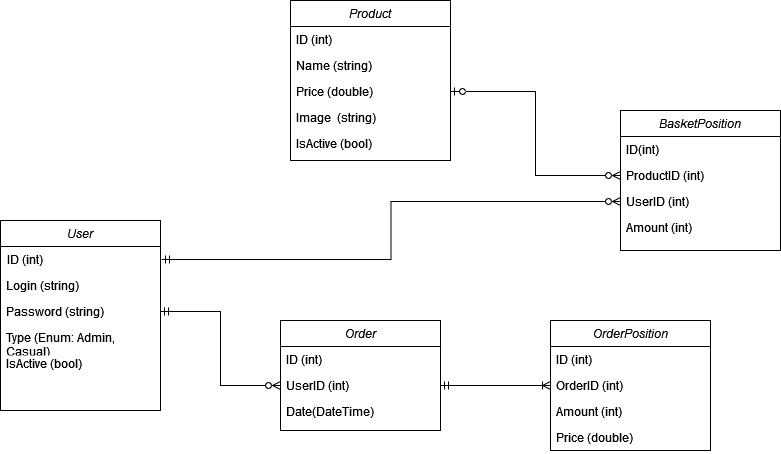

The diagram above was exported from draw.io. Its source (the exported page's mxGraphModel, read from the mxfile embedded in the PNG):
<mxGraphModel dx="1434" dy="902" grid="1" gridSize="10" guides="1" tooltips="1" connect="1" arrows="1" fold="1" page="1" pageScale="1" pageWidth="827" pageHeight="1169" math="0" shadow="0">
  <root>
    <mxCell id="WIyWlLk6GJQsqaUBKTNV-0" />
    <mxCell id="WIyWlLk6GJQsqaUBKTNV-1" parent="WIyWlLk6GJQsqaUBKTNV-0" />
    <mxCell id="v39wuVXVQbDsb_xVb2Cp-39" style="edgeStyle=orthogonalEdgeStyle;rounded=0;orthogonalLoop=1;jettySize=auto;html=1;entryX=0;entryY=0.5;entryDx=0;entryDy=0;endArrow=ERzeroToMany;endFill=0;startArrow=ERmandOne;startFill=0;" edge="1" parent="WIyWlLk6GJQsqaUBKTNV-1" source="v39wuVXVQbDsb_xVb2Cp-11" target="v39wuVXVQbDsb_xVb2Cp-25">
      <mxGeometry relative="1" as="geometry" />
    </mxCell>
    <mxCell id="v39wuVXVQbDsb_xVb2Cp-43" style="edgeStyle=orthogonalEdgeStyle;rounded=0;orthogonalLoop=1;jettySize=auto;html=1;entryX=0;entryY=0.5;entryDx=0;entryDy=0;startArrow=ERmandOne;startFill=0;endArrow=ERoneToMany;endFill=0;" edge="1" parent="WIyWlLk6GJQsqaUBKTNV-1" source="v39wuVXVQbDsb_xVb2Cp-25" target="v39wuVXVQbDsb_xVb2Cp-31">
      <mxGeometry relative="1" as="geometry" />
    </mxCell>
    <mxCell id="v39wuVXVQbDsb_xVb2Cp-55" style="edgeStyle=orthogonalEdgeStyle;rounded=0;orthogonalLoop=1;jettySize=auto;html=1;entryX=0;entryY=0.5;entryDx=0;entryDy=0;startArrow=ERzeroToOne;startFill=0;endArrow=ERzeroToMany;endFill=0;" edge="1" parent="WIyWlLk6GJQsqaUBKTNV-1" source="zkfFHV4jXpPFQw0GAbJ--3" target="v39wuVXVQbDsb_xVb2Cp-47">
      <mxGeometry relative="1" as="geometry" />
    </mxCell>
    <mxCell id="v39wuVXVQbDsb_xVb2Cp-58" style="edgeStyle=orthogonalEdgeStyle;rounded=0;orthogonalLoop=1;jettySize=auto;html=1;exitX=1;exitY=0.5;exitDx=0;exitDy=0;entryX=0;entryY=0.5;entryDx=0;entryDy=0;startArrow=ERmandOne;startFill=0;endArrow=ERzeroToMany;endFill=0;" edge="1" parent="WIyWlLk6GJQsqaUBKTNV-1" source="v39wuVXVQbDsb_xVb2Cp-9" target="v39wuVXVQbDsb_xVb2Cp-48">
      <mxGeometry relative="1" as="geometry" />
    </mxCell>
    <mxCell id="v39wuVXVQbDsb_xVb2Cp-8" value="User" style="swimlane;fontStyle=2;align=center;verticalAlign=top;childLayout=stackLayout;horizontal=1;startSize=26;horizontalStack=0;resizeParent=1;resizeLast=0;collapsible=1;marginBottom=0;rounded=0;shadow=0;strokeWidth=1;movable=1;resizable=1;rotatable=1;deletable=1;editable=1;locked=0;connectable=1;container=0;" vertex="1" parent="WIyWlLk6GJQsqaUBKTNV-1">
      <mxGeometry x="30" y="280" width="160" height="190" as="geometry">
        <mxRectangle x="230" y="140" width="160" height="26" as="alternateBounds" />
      </mxGeometry>
    </mxCell>
    <mxCell id="v39wuVXVQbDsb_xVb2Cp-9" value="ID (int)" style="text;align=left;verticalAlign=top;spacingLeft=4;spacingRight=4;overflow=hidden;rotatable=1;points=[[0,0.5],[1,0.5]];portConstraint=eastwest;movable=1;resizable=1;deletable=1;editable=1;locked=0;connectable=1;container=0;" vertex="1" parent="WIyWlLk6GJQsqaUBKTNV-1">
      <mxGeometry x="31" y="306" width="160" height="26" as="geometry" />
    </mxCell>
    <mxCell id="v39wuVXVQbDsb_xVb2Cp-10" value="Login (string)" style="text;align=left;verticalAlign=top;spacingLeft=4;spacingRight=4;overflow=hidden;rotatable=1;points=[[0,0.5],[1,0.5]];portConstraint=eastwest;rounded=0;shadow=0;html=0;movable=1;resizable=1;deletable=1;editable=1;locked=0;connectable=1;container=0;" vertex="1" parent="WIyWlLk6GJQsqaUBKTNV-1">
      <mxGeometry x="30" y="332" width="160" height="26" as="geometry" />
    </mxCell>
    <mxCell id="v39wuVXVQbDsb_xVb2Cp-11" value="Password (string)" style="text;align=left;verticalAlign=top;spacingLeft=4;spacingRight=4;overflow=hidden;rotatable=1;points=[[0,0.5],[1,0.5]];portConstraint=eastwest;rounded=0;shadow=0;html=0;movable=1;resizable=1;deletable=1;editable=1;locked=0;connectable=1;container=0;" vertex="1" parent="WIyWlLk6GJQsqaUBKTNV-1">
      <mxGeometry x="30" y="358" width="160" height="26" as="geometry" />
    </mxCell>
    <mxCell id="v39wuVXVQbDsb_xVb2Cp-12" value="Type (Enum: Admin,&#10;Casual)" style="text;align=left;verticalAlign=top;spacingLeft=4;spacingRight=4;overflow=hidden;rotatable=1;points=[[0,0.5],[1,0.5]];portConstraint=eastwest;rounded=0;shadow=0;html=0;movable=1;resizable=1;deletable=1;editable=1;locked=0;connectable=1;container=0;" vertex="1" parent="WIyWlLk6GJQsqaUBKTNV-1">
      <mxGeometry x="30" y="384" width="160" height="26" as="geometry" />
    </mxCell>
    <mxCell id="v39wuVXVQbDsb_xVb2Cp-13" value="IsActive (bool)" style="text;align=left;verticalAlign=top;spacingLeft=4;spacingRight=4;overflow=hidden;rotatable=1;points=[[0,0.5],[1,0.5]];portConstraint=eastwest;rounded=0;shadow=0;html=0;movable=1;resizable=1;deletable=1;editable=1;locked=0;connectable=1;container=0;" vertex="1" parent="WIyWlLk6GJQsqaUBKTNV-1">
      <mxGeometry x="30" y="410" width="160" height="26" as="geometry" />
    </mxCell>
    <mxCell id="v39wuVXVQbDsb_xVb2Cp-23" value="Order" style="swimlane;fontStyle=2;align=center;verticalAlign=top;childLayout=stackLayout;horizontal=1;startSize=26;horizontalStack=0;resizeParent=1;resizeLast=0;collapsible=1;marginBottom=0;rounded=0;shadow=0;strokeWidth=1;container=0;" vertex="1" parent="WIyWlLk6GJQsqaUBKTNV-1">
      <mxGeometry x="310" y="380" width="160" height="110" as="geometry">
        <mxRectangle x="230" y="140" width="160" height="26" as="alternateBounds" />
      </mxGeometry>
    </mxCell>
    <mxCell id="v39wuVXVQbDsb_xVb2Cp-24" value="ID (int) " style="text;align=left;verticalAlign=top;spacingLeft=4;spacingRight=4;overflow=hidden;rotatable=0;points=[[0,0.5],[1,0.5]];portConstraint=eastwest;container=0;" vertex="1" parent="WIyWlLk6GJQsqaUBKTNV-1">
      <mxGeometry x="310" y="406" width="160" height="26" as="geometry" />
    </mxCell>
    <mxCell id="v39wuVXVQbDsb_xVb2Cp-25" value="UserID (int)" style="text;align=left;verticalAlign=top;spacingLeft=4;spacingRight=4;overflow=hidden;rotatable=0;points=[[0,0.5],[1,0.5]];portConstraint=eastwest;rounded=0;shadow=0;html=0;container=0;" vertex="1" parent="WIyWlLk6GJQsqaUBKTNV-1">
      <mxGeometry x="310" y="432" width="160" height="26" as="geometry" />
    </mxCell>
    <mxCell id="v39wuVXVQbDsb_xVb2Cp-26" value="Date(DateTime)" style="text;align=left;verticalAlign=top;spacingLeft=4;spacingRight=4;overflow=hidden;rotatable=0;points=[[0,0.5],[1,0.5]];portConstraint=eastwest;rounded=0;shadow=0;html=0;container=0;" vertex="1" parent="WIyWlLk6GJQsqaUBKTNV-1">
      <mxGeometry x="310" y="458" width="160" height="26" as="geometry" />
    </mxCell>
    <mxCell id="v39wuVXVQbDsb_xVb2Cp-29" value="OrderPosition" style="swimlane;fontStyle=2;align=center;verticalAlign=top;childLayout=stackLayout;horizontal=1;startSize=26;horizontalStack=0;resizeParent=1;resizeLast=0;collapsible=1;marginBottom=0;rounded=0;shadow=0;strokeWidth=1;container=0;" vertex="1" parent="WIyWlLk6GJQsqaUBKTNV-1">
      <mxGeometry x="580" y="380" width="160" height="130" as="geometry">
        <mxRectangle width="160" height="26" as="alternateBounds" />
      </mxGeometry>
    </mxCell>
    <mxCell id="v39wuVXVQbDsb_xVb2Cp-30" value="ID (int) " style="text;align=left;verticalAlign=top;spacingLeft=4;spacingRight=4;overflow=hidden;rotatable=0;points=[[0,0.5],[1,0.5]];portConstraint=eastwest;container=0;" vertex="1" parent="WIyWlLk6GJQsqaUBKTNV-1">
      <mxGeometry x="580" y="406" width="160" height="26" as="geometry" />
    </mxCell>
    <mxCell id="v39wuVXVQbDsb_xVb2Cp-31" value="OrderID (int)" style="text;align=left;verticalAlign=top;spacingLeft=4;spacingRight=4;overflow=hidden;rotatable=0;points=[[0,0.5],[1,0.5]];portConstraint=eastwest;rounded=0;shadow=0;html=0;container=0;" vertex="1" parent="WIyWlLk6GJQsqaUBKTNV-1">
      <mxGeometry x="580" y="432" width="160" height="26" as="geometry" />
    </mxCell>
    <mxCell id="v39wuVXVQbDsb_xVb2Cp-32" value="Amount (int)" style="text;align=left;verticalAlign=top;spacingLeft=4;spacingRight=4;overflow=hidden;rotatable=0;points=[[0,0.5],[1,0.5]];portConstraint=eastwest;rounded=0;shadow=0;html=0;container=0;" vertex="1" parent="WIyWlLk6GJQsqaUBKTNV-1">
      <mxGeometry x="580" y="458" width="160" height="26" as="geometry" />
    </mxCell>
    <mxCell id="v39wuVXVQbDsb_xVb2Cp-33" value="Price (double)" style="text;align=left;verticalAlign=top;spacingLeft=4;spacingRight=4;overflow=hidden;rotatable=0;points=[[0,0.5],[1,0.5]];portConstraint=eastwest;rounded=0;shadow=0;html=0;container=0;" vertex="1" parent="WIyWlLk6GJQsqaUBKTNV-1">
      <mxGeometry x="580" y="484" width="160" height="26" as="geometry" />
    </mxCell>
    <mxCell id="v39wuVXVQbDsb_xVb2Cp-45" value="BasketPosition" style="swimlane;fontStyle=2;align=center;verticalAlign=top;childLayout=stackLayout;horizontal=1;startSize=26;horizontalStack=0;resizeParent=1;resizeLast=0;collapsible=1;marginBottom=0;rounded=0;shadow=0;strokeWidth=1;container=0;" vertex="1" parent="WIyWlLk6GJQsqaUBKTNV-1">
      <mxGeometry x="650" y="170" width="160" height="140" as="geometry">
        <mxRectangle x="230" y="140" width="160" height="26" as="alternateBounds" />
      </mxGeometry>
    </mxCell>
    <mxCell id="v39wuVXVQbDsb_xVb2Cp-46" value="ID(int)" style="text;align=left;verticalAlign=top;spacingLeft=4;spacingRight=4;overflow=hidden;rotatable=0;points=[[0,0.5],[1,0.5]];portConstraint=eastwest;container=0;" vertex="1" parent="WIyWlLk6GJQsqaUBKTNV-1">
      <mxGeometry x="650" y="196" width="160" height="26" as="geometry" />
    </mxCell>
    <mxCell id="v39wuVXVQbDsb_xVb2Cp-47" value="ProductID (int)" style="text;align=left;verticalAlign=top;spacingLeft=4;spacingRight=4;overflow=hidden;rotatable=0;points=[[0,0.5],[1,0.5]];portConstraint=eastwest;rounded=0;shadow=0;html=0;container=0;" vertex="1" parent="WIyWlLk6GJQsqaUBKTNV-1">
      <mxGeometry x="650" y="222" width="160" height="26" as="geometry" />
    </mxCell>
    <mxCell id="v39wuVXVQbDsb_xVb2Cp-48" value="UserID (int)" style="text;align=left;verticalAlign=top;spacingLeft=4;spacingRight=4;overflow=hidden;rotatable=0;points=[[0,0.5],[1,0.5]];portConstraint=eastwest;rounded=0;shadow=0;html=0;container=0;" vertex="1" parent="WIyWlLk6GJQsqaUBKTNV-1">
      <mxGeometry x="650" y="248" width="160" height="26" as="geometry" />
    </mxCell>
    <mxCell id="v39wuVXVQbDsb_xVb2Cp-49" value="Amount (int)" style="text;align=left;verticalAlign=top;spacingLeft=4;spacingRight=4;overflow=hidden;rotatable=0;points=[[0,0.5],[1,0.5]];portConstraint=eastwest;rounded=0;shadow=0;html=0;container=0;" vertex="1" parent="WIyWlLk6GJQsqaUBKTNV-1">
      <mxGeometry x="650" y="274" width="160" height="26" as="geometry" />
    </mxCell>
    <mxCell id="zkfFHV4jXpPFQw0GAbJ--0" value="Product" style="swimlane;fontStyle=2;align=center;verticalAlign=top;childLayout=stackLayout;horizontal=1;startSize=26;horizontalStack=0;resizeParent=1;resizeLast=0;collapsible=1;marginBottom=0;rounded=0;shadow=0;strokeWidth=1;container=0;" parent="WIyWlLk6GJQsqaUBKTNV-1" vertex="1">
      <mxGeometry x="320" y="60" width="160" height="160" as="geometry">
        <mxRectangle x="230" y="140" width="160" height="26" as="alternateBounds" />
      </mxGeometry>
    </mxCell>
    <mxCell id="zkfFHV4jXpPFQw0GAbJ--1" value="ID (int) " style="text;align=left;verticalAlign=top;spacingLeft=4;spacingRight=4;overflow=hidden;rotatable=0;points=[[0,0.5],[1,0.5]];portConstraint=eastwest;container=0;" parent="WIyWlLk6GJQsqaUBKTNV-1" vertex="1">
      <mxGeometry x="320" y="86" width="160" height="26" as="geometry" />
    </mxCell>
    <mxCell id="zkfFHV4jXpPFQw0GAbJ--2" value="Name (string)" style="text;align=left;verticalAlign=top;spacingLeft=4;spacingRight=4;overflow=hidden;rotatable=0;points=[[0,0.5],[1,0.5]];portConstraint=eastwest;rounded=0;shadow=0;html=0;container=0;" parent="WIyWlLk6GJQsqaUBKTNV-1" vertex="1">
      <mxGeometry x="320" y="112" width="160" height="26" as="geometry" />
    </mxCell>
    <mxCell id="zkfFHV4jXpPFQw0GAbJ--3" value="Price (double)" style="text;align=left;verticalAlign=top;spacingLeft=4;spacingRight=4;overflow=hidden;rotatable=0;points=[[0,0.5],[1,0.5]];portConstraint=eastwest;rounded=0;shadow=0;html=0;container=0;" parent="WIyWlLk6GJQsqaUBKTNV-1" vertex="1">
      <mxGeometry x="320" y="138" width="160" height="26" as="geometry" />
    </mxCell>
    <mxCell id="v39wuVXVQbDsb_xVb2Cp-5" value="Image  (string)" style="text;align=left;verticalAlign=top;spacingLeft=4;spacingRight=4;overflow=hidden;rotatable=0;points=[[0,0.5],[1,0.5]];portConstraint=eastwest;rounded=0;shadow=0;html=0;container=0;" vertex="1" parent="WIyWlLk6GJQsqaUBKTNV-1">
      <mxGeometry x="320" y="164" width="160" height="26" as="geometry" />
    </mxCell>
    <mxCell id="v39wuVXVQbDsb_xVb2Cp-6" value="IsActive (bool)" style="text;align=left;verticalAlign=top;spacingLeft=4;spacingRight=4;overflow=hidden;rotatable=0;points=[[0,0.5],[1,0.5]];portConstraint=eastwest;rounded=0;shadow=0;html=0;container=0;" vertex="1" parent="WIyWlLk6GJQsqaUBKTNV-1">
      <mxGeometry x="320" y="190" width="160" height="26" as="geometry" />
    </mxCell>
  </root>
</mxGraphModel>